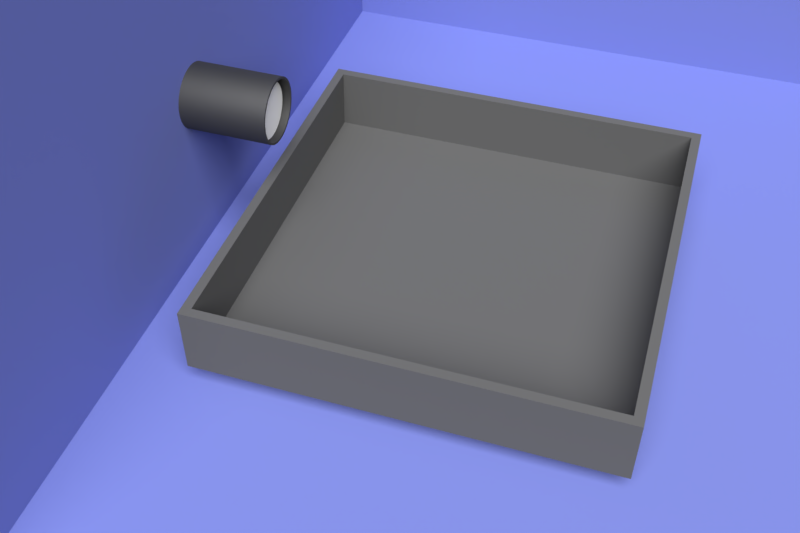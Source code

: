 # Source: waterf2.blend  (saved by Blender 2.79.0; exported with 4.5.12 LTS)
import bpy
from mathutils import Matrix  # noqa: F401  (used for matrix-valued properties, if any)

bpy.ops.wm.read_factory_settings(use_empty=True)
scene = bpy.context.scene
scene.name = 'Scene'

# ---- collections
col_collection_1 = bpy.data.collections.new('Collection 1'); scene.collection.children.link(col_collection_1)

# ---- materials (node trees are filled in below, after node groups)
mat_material_005 = bpy.data.materials.new('Material.005')
mat_material_005.alpha_threshold = 0.0
mat_material_005.roughness = 0.5
mat_material_004 = bpy.data.materials.new('Material.004')
mat_material_004.alpha_threshold = 0.0
mat_material_004.roughness = 0.5
mat_material = bpy.data.materials.new('Material')
mat_material.alpha_threshold = 0.0
mat_material.roughness = 0.5
mat_material.line_color = (0.0, 0.0, 0.0, 1.0)
mat_material_001 = bpy.data.materials.new('Material.001')
mat_material_001.alpha_threshold = 0.0
mat_material_001.diffuse_color = (1.0, 1.0, 1.0, 1.0)
mat_material_001.roughness = 0.5

# ---- material node trees
mat_material_005.use_nodes = True; mat_material_005.node_tree.nodes.clear()
_N = mat_material_005.node_tree.nodes; _L = mat_material_005.node_tree.links
n0 = _N.new('ShaderNodeOutputMaterial'); n0.name = 'Material Output'; n0.location = (300, 300)
n1 = _N.new('ShaderNodeBsdfDiffuse'); n1.name = 'Diffuse BSDF'; n1.location = (10, 300)
n1.inputs[0].default_value = (0.155, 0.1852, 0.5071, 1.0)
_L.new(n1.outputs[0], n0.inputs[0])
n0.is_active_output = True
mat_material_004.use_nodes = True; mat_material_004.node_tree.nodes.clear()
_N = mat_material_004.node_tree.nodes; _L = mat_material_004.node_tree.links
n0 = _N.new('ShaderNodeOutputMaterial'); n0.name = 'Material Output'; n0.location = (300, 300)
n1 = _N.new('ShaderNodeBsdfAnisotropic'); n1.name = 'Glossy BSDF'; n1.location = (10, 300)
n1.distribution = 'GGX'
n1.inputs[0].default_value = (0.1193, 0.1193, 0.1193, 1.0)
n1.inputs[1].default_value = 0.7071
_L.new(n1.outputs[0], n0.inputs[0])
n0.is_active_output = True
mat_material.use_nodes = True; mat_material.node_tree.nodes.clear()
_N = mat_material.node_tree.nodes; _L = mat_material.node_tree.links
n0 = _N.new('ShaderNodeOutputMaterial'); n0.name = 'Material Output'; n0.location = (300, 300)
n1 = _N.new('ShaderNodeBsdfDiffuse'); n1.name = 'Diffuse BSDF'; n1.location = (10, 300)
n1.inputs[0].default_value = (0.1065, 0.1065, 0.1065, 1.0)
_L.new(n1.outputs[0], n0.inputs[0])
n0.is_active_output = True
mat_material_001.use_nodes = True; mat_material_001.node_tree.nodes.clear()
_N = mat_material_001.node_tree.nodes; _L = mat_material_001.node_tree.links
n0 = _N.new('ShaderNodeOutputMaterial'); n0.name = 'Material Output'; n0.location = (300, 300)
n1 = _N.new('ShaderNodeBsdfAnisotropic'); n1.name = 'Glossy BSDF'; n1.location = (10, 300)
n1.distribution = 'BECKMANN'
n1.inputs[0].default_value = (1.0, 1.0, 1.0, 1.0)
n1.inputs[1].default_value = 0.0
_L.new(n1.outputs[0], n0.inputs[0])
n0.is_active_output = True

# ---- world
world_world = bpy.data.worlds.new('World'); scene.world = world_world
world_world.color = (0.05088, 0.05088, 0.05088)
world_world.use_sun_shadow = False
world_world.sun_shadow_jitter_overblur = 0.0
world_world.cycles.sampling_method = 'MANUAL'

# ---- cameras
cam_camera = bpy.data.cameras.new('Camera')
cam_camera.clip_end = 100.0
cam_camera.lens = 4.0
cam_camera.sensor_width = 3.0
cam_camera.sensor_height = 18.0
cam_camera.ortho_scale = 7.314
cam_camera.dof.focus_distance = 0.0

# ---- lights
light_lamp = bpy.data.lights.new('Lamp', 'SUN')
light_lamp.transmission_factor = 0.0
light_lamp.cutoff_distance = 30.0
light_lamp.angle = 0.9273
light_lamp.energy = 6.0
light_lamp.shadow_buffer_clip_start = 1.001
light_lamp.shadow_soft_size = 0.5
light_lamp.shadow_cascade_max_distance = 1000.0

# ---- meshes
me_plane = bpy.data.meshes.new('Plane')
me_plane.from_pydata([(-1.0, -1.0, 0.0), (1.0, -1.0, 0.0), (-1.0, 1.0, 0.0), (1.0, 1.0, 0.0), (-1.0, -1.0, -2.19), (1.0, -1.0, -2.19), (-1.0, 1.0, -2.19)], [], [(0, 2, 3, 1), (1, 0, 4, 5), (0, 4, 6, 2)])
me_plane.materials.append(mat_material_005)
me_plane.use_remesh_preserve_volume = False
me_plane.use_remesh_preserve_attributes = False
me_plane.use_mirror_vertex_groups = False
me_plane.update()
me_cylinder = bpy.data.meshes.new('Cylinder')
me_cylinder.from_pydata([(0.0, 1.0, -1.0), (0.0, 1.0, 1.0), (0.1951, 0.9808, -1.0), (0.1951, 0.9808, 1.0), (0.3827, 0.9239, -1.0), (0.3827, 0.9239, 1.0), (0.5556, 0.8315, -1.0), (0.5556, 0.8315, 1.0), (0.7071, 0.7071, -1.0), (0.7071, 0.7071, 1.0), (0.8315, 0.5556, -1.0), (0.8315, 0.5556, 1.0), (0.9239, 0.3827, -1.0), (0.9239, 0.3827, 1.0), (0.9808, 0.1951, -1.0), (0.9808, 0.1951, 1.0), (1.0, 7.55e-08, -1.0), (1.0, 7.55e-08, 1.0), (0.9808, -0.1951, -1.0), (0.9808, -0.1951, 1.0), (0.9239, -0.3827, -1.0), (0.9239, -0.3827, 1.0), (0.8315, -0.5556, -1.0), (0.8315, -0.5556, 1.0), (0.7071, -0.7071, -1.0), (0.7071, -0.7071, 1.0), (0.5556, -0.8315, -1.0), (0.5556, -0.8315, 1.0), (0.3827, -0.9239, -1.0), (0.3827, -0.9239, 1.0), (0.1951, -0.9808, -1.0), (0.1951, -0.9808, 1.0), (-3.258e-07, -1.0, -1.0), (-3.258e-07, -1.0, 1.0), (-0.1951, -0.9808, -1.0), (-0.1951, -0.9808, 1.0), (-0.3827, -0.9239, -1.0), (-0.3827, -0.9239, 1.0), (-0.5556, -0.8315, -1.0), (-0.5556, -0.8315, 1.0), (-0.7071, -0.7071, -1.0), (-0.7071, -0.7071, 1.0), (-0.8315, -0.5556, -1.0), (-0.8315, -0.5556, 1.0), (-0.9239, -0.3827, -1.0), (-0.9239, -0.3827, 1.0), (-0.9808, -0.1951, -1.0), (-0.9808, -0.1951, 1.0), (-1.0, 9.656e-07, -1.0), (-1.0, 9.656e-07, 1.0), (-0.9808, 0.1951, -1.0), (-0.9808, 0.1951, 1.0), (-0.9239, 0.3827, -1.0), (-0.9239, 0.3827, 1.0), (-0.8315, 0.5556, -1.0), (-0.8315, 0.5556, 1.0), (-0.7071, 0.7071, -1.0), (-0.7071, 0.7071, 1.0), (-0.5556, 0.8315, -1.0), (-0.5556, 0.8315, 1.0), (-0.3827, 0.9239, -1.0), (-0.3827, 0.9239, 1.0), (-0.1951, 0.9808, -1.0), (-0.1951, 0.9808, 1.0), (0.0, 0.933, -1.0), (0.0, 0.933, 1.0), (0.182, 0.9151, -1.0), (0.182, 0.9151, 1.0), (0.357, 0.862, -1.0), (0.357, 0.862, 1.0), (0.5183, 0.7758, -1.0), (0.5183, 0.7758, 1.0), (0.6597, 0.6597, -1.0), (0.6597, 0.6597, 1.0), (0.7758, 0.5183, -1.0), (0.7758, 0.5183, 1.0), (0.862, 0.357, -1.0), (0.862, 0.357, 1.0), (0.9151, 0.182, -1.0), (0.9151, 0.182, 1.0), (0.933, 7.55e-08, -1.0), (0.933, 7.55e-08, 1.0), (0.9151, -0.182, -1.0), (0.9151, -0.182, 1.0), (0.862, -0.357, -1.0), (0.862, -0.357, 1.0), (0.7758, -0.5183, -1.0), (0.7758, -0.5183, 1.0), (0.6597, -0.6597, -1.0), (0.6597, -0.6597, 1.0), (0.5183, -0.7758, -1.0), (0.5183, -0.7758, 1.0), (0.357, -0.862, -1.0), (0.357, -0.862, 1.0), (0.182, -0.9151, -1.0), (0.182, -0.9151, 1.0), (-3.258e-07, -0.933, -1.0), (-3.258e-07, -0.933, 1.0), (-0.182, -0.9151, -1.0), (-0.182, -0.9151, 1.0), (-0.357, -0.862, -1.0), (-0.357, -0.862, 1.0), (-0.5183, -0.7758, -1.0), (-0.5183, -0.7758, 1.0), (-0.6597, -0.6597, -1.0), (-0.6597, -0.6597, 1.0), (-0.7758, -0.5183, -1.0), (-0.7758, -0.5183, 1.0), (-0.862, -0.357, -1.0), (-0.862, -0.357, 1.0), (-0.9151, -0.182, -1.0), (-0.9151, -0.182, 1.0), (-0.933, 9.656e-07, -1.0), (-0.933, 9.656e-07, 1.0), (-0.9151, 0.182, -1.0), (-0.9151, 0.182, 1.0), (-0.862, 0.357, -1.0), (-0.862, 0.357, 1.0), (-0.7758, 0.5183, -1.0), (-0.7758, 0.5183, 1.0), (-0.6597, 0.6597, -1.0), (-0.6597, 0.6597, 1.0), (-0.5183, 0.7758, -1.0), (-0.5183, 0.7758, 1.0), (-0.357, 0.862, -1.0), (-0.357, 0.862, 1.0), (-0.182, 0.9151, -1.0), (-0.182, 0.9151, 1.0), (-0.2848, -0.7403, 0.9463), (-0.4577, -0.6479, 0.9463), (0.1951, 0.9808, 2.154), (0.0, 1.0, 2.154), (0.3827, 0.9239, 2.154), (0.5556, 0.8315, 2.154), (0.7071, 0.7071, 2.154), (0.8315, 0.5556, 2.154), (0.9239, 0.3827, 2.154), (0.9808, 0.1951, 2.154), (1.0, 1.26e-07, 2.154), (0.9808, -0.1951, 2.154), (0.9239, -0.3827, 2.154), (0.8315, -0.5556, 2.154), (0.7071, -0.7071, 2.154), (0.5556, -0.8315, 2.154), (0.3827, -0.9239, 2.154), (0.1951, -0.9808, 2.154), (-3.258e-07, -1.0, 2.154), (-0.1951, -0.9808, 2.154), (-0.3827, -0.9239, 2.154), (-0.5556, -0.8315, 2.154), (-0.7071, -0.7071, 2.154), (-0.8315, -0.5556, 2.154), (-0.9239, -0.3827, 2.154), (-0.9808, -0.1951, 2.154), (-1.0, 1.016e-06, 2.154), (-0.9808, 0.1951, 2.154), (-0.9239, 0.3827, 2.154), (-0.8315, 0.5556, 2.154), (-0.7071, 0.7071, 2.154), (-0.5556, 0.8315, 2.154), (-0.3827, 0.9239, 2.154), (-0.1951, 0.9808, 2.154), (0.182, 0.9151, 2.154), (0.0, 0.933, 2.154), (0.357, 0.862, 2.154), (0.5183, 0.7758, 2.154), (0.6597, 0.6597, 2.154), (0.7758, 0.5183, 2.154), (0.862, 0.357, 2.154), (0.9151, 0.182, 2.154), (0.933, 1.26e-07, 2.154), (0.9151, -0.182, 2.154), (0.862, -0.357, 2.154), (0.7758, -0.5183, 2.154), (0.6597, -0.6597, 2.154), (0.5183, -0.7758, 2.154), (0.357, -0.862, 2.154), (0.182, -0.9151, 2.154), (-3.258e-07, -0.933, 2.154), (-0.182, -0.9151, 2.154), (-0.357, -0.862, 2.154), (-0.5183, -0.7758, 2.154), (-0.6597, -0.6597, 2.154), (-0.7758, -0.5183, 2.154), (-0.862, -0.357, 2.154), (-0.9151, -0.182, 2.154), (-0.933, 1.016e-06, 2.154), (-0.9151, 0.182, 2.154), (-0.862, 0.357, 2.154), (-0.7758, 0.5183, 2.154), (-0.6597, 0.6597, 2.154), (-0.5183, 0.7758, 2.154), (-0.357, 0.862, 2.154), (-0.182, 0.9151, 2.154), (-0.4577, -0.6479, 2.101), (-0.2848, -0.7403, 2.101)], [], [(0, 1, 3, 2), (2, 3, 5, 4), (4, 5, 7, 6), (6, 7, 9, 8), (8, 9, 11, 10), (10, 11, 13, 12), (12, 13, 15, 14), (14, 15, 17, 16), (16, 17, 19, 18), (18, 19, 21, 20), (20, 21, 23, 22), (22, 23, 25, 24), (24, 25, 27, 26), (26, 27, 29, 28), (28, 29, 31, 30), (30, 31, 33, 32), (32, 33, 35, 34), (34, 35, 37, 36), (36, 37, 39, 38), (38, 39, 41, 40), (40, 41, 43, 42), (42, 43, 45, 44), (44, 45, 47, 46), (46, 47, 49, 48), (48, 49, 51, 50), (50, 51, 53, 52), (52, 53, 55, 54), (54, 55, 57, 56), (56, 57, 59, 58), (58, 59, 61, 60), (60, 61, 63, 62), (62, 63, 1, 0), (64, 66, 67, 65), (66, 68, 69, 67), (68, 70, 71, 69), (70, 72, 73, 71), (72, 74, 75, 73), (74, 76, 77, 75), (76, 78, 79, 77), (78, 80, 81, 79), (80, 82, 83, 81), (82, 84, 85, 83), (84, 86, 87, 85), (86, 88, 89, 87), (88, 90, 91, 89), (90, 92, 93, 91), (92, 94, 95, 93), (94, 96, 97, 95), (96, 98, 99, 97), (98, 100, 101, 99), (100, 102, 103, 101), (102, 104, 105, 103), (104, 106, 107, 105), (106, 108, 109, 107), (108, 110, 111, 109), (110, 112, 113, 111), (112, 114, 115, 113), (114, 116, 117, 115), (116, 118, 119, 117), (118, 120, 121, 119), (120, 122, 123, 121), (122, 124, 125, 123), (124, 126, 127, 125), (126, 64, 65, 127), (0, 2, 66, 64), (29, 27, 143, 144), (2, 4, 68, 66), (79, 81, 170, 169), (4, 6, 70, 68), (11, 9, 134, 135), (6, 8, 72, 70), (63, 61, 160, 161), (8, 10, 74, 72), (113, 115, 187, 186), (10, 12, 76, 74), (45, 43, 151, 152), (12, 14, 78, 76), (95, 97, 178, 177), (14, 16, 80, 78), (27, 25, 142, 143), (16, 18, 82, 80), (77, 79, 169, 168), (18, 20, 84, 82), (9, 7, 133, 134), (20, 22, 86, 84), (61, 59, 159, 160), (22, 24, 88, 86), (111, 113, 186, 185), (24, 26, 90, 88), (43, 41, 150, 151), (26, 28, 92, 90), (93, 95, 177, 176), (28, 30, 94, 92), (25, 23, 141, 142), (30, 32, 96, 94), (75, 77, 168, 167), (32, 34, 98, 96), (7, 5, 132, 133), (34, 36, 100, 98), (127, 65, 163, 193), (36, 38, 102, 100), (59, 57, 158, 159), (38, 40, 104, 102), (109, 111, 185, 184), (40, 42, 106, 104), (41, 39, 149, 150), (42, 44, 108, 106), (91, 93, 176, 175), (44, 46, 110, 108), (23, 21, 140, 141), (46, 48, 112, 110), (73, 75, 167, 166), (48, 50, 114, 112), (5, 3, 130, 132), (50, 52, 116, 114), (125, 127, 193, 192), (52, 54, 118, 116), (57, 55, 157, 158), (54, 56, 120, 118), (107, 109, 184, 183), (56, 58, 122, 120), (89, 91, 175, 174), (58, 60, 124, 122), (21, 19, 139, 140), (60, 62, 126, 124), (71, 73, 166, 165), (62, 0, 64, 126), (123, 125, 192, 191), (55, 53, 156, 157), (130, 131, 163, 162), (132, 130, 162, 164), (133, 132, 164, 165), (134, 133, 165, 166), (135, 134, 166, 167), (136, 135, 167, 168), (137, 136, 168, 169), (138, 137, 169, 170), (139, 138, 170, 171), (140, 139, 171, 172), (141, 140, 172, 173), (142, 141, 173, 174), (143, 142, 174, 175), (144, 143, 175, 176), (145, 144, 176, 177), (146, 145, 177, 178), (147, 146, 178, 179), (148, 147, 179, 180), (149, 148, 180, 181), (150, 149, 181, 182), (151, 150, 182, 183), (152, 151, 183, 184), (153, 152, 184, 185), (154, 153, 185, 186), (155, 154, 186, 187), (156, 155, 187, 188), (157, 156, 188, 189), (158, 157, 189, 190), (159, 158, 190, 191), (160, 159, 191, 192), (161, 160, 192, 193), (131, 161, 193, 163), (148, 149, 194, 195), (97, 99, 179, 178), (47, 45, 152, 153), (115, 117, 188, 187), (1, 63, 161, 131), (13, 11, 135, 136), (81, 83, 171, 170), (31, 29, 144, 145), (99, 101, 180, 179), (65, 67, 162, 163), (49, 47, 153, 154), (117, 119, 189, 188), (15, 13, 136, 137), (129, 128, 195, 194), (83, 85, 172, 171), (33, 31, 145, 146), (101, 103, 181, 180), (128, 37, 148, 195), (51, 49, 154, 155), (119, 121, 190, 189), (39, 129, 194, 149), (67, 69, 164, 162), (17, 15, 137, 138), (85, 87, 173, 172), (35, 33, 146, 147), (103, 105, 182, 181), (53, 51, 155, 156), (121, 123, 191, 190), (69, 71, 165, 164), (19, 17, 138, 139), (87, 89, 174, 173), (37, 35, 147, 148), (105, 107, 183, 182), (3, 1, 131, 130)])
_k = {(0, 2): 1.0, (1, 3): 1.0, (2, 4): 1.0, (3, 5): 1.0, (4, 6): 1.0, (5, 7): 1.0, (6, 8): 1.0, (7, 9): 1.0, (8, 10): 1.0, (9, 11): 1.0, (10, 12): 1.0, (11, 13): 1.0, (12, 14): 1.0, (13, 15): 1.0, (14, 16): 1.0, (15, 17): 1.0, (16, 18): 1.0, (17, 19): 1.0, (18, 20): 1.0, (19, 21): 1.0, (20, 22): 1.0, (21, 23): 1.0, (22, 24): 1.0, (23, 25): 1.0, (24, 26): 1.0, (25, 27): 1.0, (26, 28): 1.0, (27, 29): 1.0, (28, 30): 1.0, (29, 31): 1.0, (30, 32): 1.0, (31, 33): 1.0, (32, 34): 1.0, (33, 35): 1.0, (34, 36): 1.0, (35, 37): 1.0, (36, 38): 1.0, (37, 39): 1.0, (38, 40): 1.0, (39, 41): 1.0, (40, 42): 1.0, (41, 43): 1.0, (42, 44): 1.0, (43, 45): 1.0, (44, 46): 1.0, (45, 47): 1.0, (46, 48): 1.0, (47, 49): 1.0, (48, 50): 1.0, (49, 51): 1.0, (50, 52): 1.0, (51, 53): 1.0, (52, 54): 1.0, (53, 55): 1.0, (54, 56): 1.0, (55, 57): 1.0, (56, 58): 1.0, (57, 59): 1.0, (58, 60): 1.0, (59, 61): 1.0, (60, 62): 1.0, (61, 63): 1.0, (0, 62): 1.0, (1, 63): 1.0, (64, 66): 1.0, (65, 67): 1.0, (66, 68): 1.0, (67, 69): 1.0, (68, 70): 1.0, (69, 71): 1.0, (70, 72): 1.0, (71, 73): 1.0, (72, 74): 1.0, (73, 75): 1.0, (74, 76): 1.0, (75, 77): 1.0, (76, 78): 1.0, (77, 79): 1.0, (78, 80): 1.0, (79, 81): 1.0, (80, 82): 1.0, (81, 83): 1.0, (82, 84): 1.0, (83, 85): 1.0, (84, 86): 1.0, (85, 87): 1.0, (86, 88): 1.0, (87, 89): 1.0, (88, 90): 1.0, (89, 91): 1.0, (90, 92): 1.0, (91, 93): 1.0, (92, 94): 1.0, (93, 95): 1.0, (94, 96): 1.0, (95, 97): 1.0, (96, 98): 1.0, (97, 99): 1.0, (98, 100): 1.0, (99, 101): 1.0, (100, 102): 1.0, (101, 103): 1.0, (102, 104): 1.0, (103, 105): 1.0, (104, 106): 1.0, (105, 107): 1.0, (106, 108): 1.0, (107, 109): 1.0, (108, 110): 1.0, (109, 111): 1.0, (110, 112): 1.0, (111, 113): 1.0, (112, 114): 1.0, (113, 115): 1.0, (114, 116): 1.0, (115, 117): 1.0, (116, 118): 1.0, (117, 119): 1.0, (118, 120): 1.0, (119, 121): 1.0, (120, 122): 1.0, (121, 123): 1.0, (122, 124): 1.0, (123, 125): 1.0, (124, 126): 1.0, (125, 127): 1.0, (64, 126): 1.0, (65, 127): 1.0, (128, 129): 1.0, (130, 131): 1.0, (130, 132): 1.0, (132, 133): 1.0, (133, 134): 1.0, (134, 135): 1.0, (135, 136): 1.0, (136, 137): 1.0, (137, 138): 1.0, (138, 139): 1.0, (139, 140): 1.0, (140, 141): 1.0, (141, 142): 1.0, (142, 143): 1.0, (143, 144): 1.0, (144, 145): 1.0, (145, 146): 1.0, (146, 147): 1.0, (147, 148): 1.0, (148, 149): 1.0, (149, 150): 1.0, (150, 151): 1.0, (151, 152): 1.0, (152, 153): 1.0, (153, 154): 1.0, (154, 155): 1.0, (155, 156): 1.0, (156, 157): 1.0, (157, 158): 1.0, (158, 159): 1.0, (159, 160): 1.0, (160, 161): 1.0, (131, 161): 1.0, (162, 163): 1.0, (162, 164): 1.0, (164, 165): 1.0, (165, 166): 1.0, (166, 167): 1.0, (167, 168): 1.0, (168, 169): 1.0, (169, 170): 1.0, (170, 171): 1.0, (171, 172): 1.0, (172, 173): 1.0, (173, 174): 1.0, (174, 175): 1.0, (175, 176): 1.0, (176, 177): 1.0, (177, 178): 1.0, (178, 179): 1.0, (179, 180): 1.0, (180, 181): 1.0, (181, 182): 1.0, (182, 183): 1.0, (183, 184): 1.0, (184, 185): 1.0, (185, 186): 1.0, (186, 187): 1.0, (187, 188): 1.0, (188, 189): 1.0, (189, 190): 1.0, (190, 191): 1.0, (191, 192): 1.0, (192, 193): 1.0, (163, 193): 1.0, (194, 195): 1.0}
me_cylinder.attributes.new('crease_edge', 'FLOAT', 'EDGE').data.foreach_set('value', [_k.get((min(e.vertices), max(e.vertices)), 0.0) for e in me_cylinder.edges])
me_cylinder.materials.append(mat_material_004)
me_cylinder.use_remesh_preserve_volume = False
me_cylinder.use_remesh_preserve_attributes = False
me_cylinder.use_mirror_vertex_groups = False
me_cylinder.update()
me_circle = bpy.data.meshes.new('Circle')
me_circle.from_pydata([(0.0, 1.0, 0.0), (-0.1951, 0.9808, 0.0), (-0.3827, 0.9239, 0.0), (-0.5556, 0.8315, 0.0), (-0.7071, 0.7071, 0.0), (-0.8315, 0.5556, 0.0), (-0.9239, 0.3827, 0.0), (-0.9808, 0.1951, 0.0), (-1.0, 7.55e-08, 0.0), (-0.9808, -0.1951, 0.0), (-0.9239, -0.3827, 0.0), (-0.8315, -0.5556, 0.0), (-0.7071, -0.7071, 0.0), (-0.5556, -0.8315, 0.0), (-0.3827, -0.9239, 0.0), (-0.1951, -0.9808, 0.0), (3.258e-07, -1.0, 0.0), (0.1951, -0.9808, 0.0), (0.3827, -0.9239, 0.0), (0.5556, -0.8315, 0.0), (0.7071, -0.7071, 0.0), (0.8315, -0.5556, 0.0), (0.9239, -0.3827, 0.0), (0.9808, -0.1951, 0.0), (1.0, 9.656e-07, 0.0), (0.9808, 0.1951, 0.0), (0.9239, 0.3827, 0.0), (0.8315, 0.5556, 0.0), (0.7071, 0.7071, 0.0), (0.5556, 0.8315, 0.0), (0.3827, 0.9239, 0.0), (0.1951, 0.9808, 0.0)], [], [(1, 2, 3, 4, 5, 6, 7, 8, 9, 10, 11, 12, 13, 14, 15, 16, 17, 18, 19, 20, 21, 22, 23, 24, 25, 26, 27, 28, 29, 30, 31, 0)])
me_circle.use_remesh_preserve_volume = False
me_circle.use_remesh_preserve_attributes = False
me_circle.use_mirror_vertex_groups = False
me_circle.update()
me_cube = bpy.data.meshes.new('Cube')
me_cube.from_pydata([(1.0, 1.0, -1.0), (1.0, -1.0, -1.0), (-1.0, -1.0, -1.0), (-1.0, 1.0, -1.0), (1.0, 1.0, 1.0), (1.0, -1.0, 1.0), (-1.0, -1.0, 1.0), (-1.0, 1.0, 1.0)], [], [(0, 1, 2, 3), (0, 4, 5, 1), (1, 5, 6, 2), (2, 6, 7, 3), (4, 0, 3, 7)])
me_cube.materials.append(mat_material)
me_cube.use_remesh_preserve_volume = False
me_cube.use_remesh_preserve_attributes = False
me_cube.use_mirror_vertex_groups = False
me_cube.update()
me_cube_001 = bpy.data.meshes.new('Cube.001')
me_cube_001.from_pydata([(-1.0, -1.0, -1.0), (-1.0, -1.0, 1.0), (-1.0, 1.0, -1.0), (-1.0, 1.0, 1.0), (1.0, -1.0, -1.0), (1.0, -1.0, 1.0), (1.0, 1.0, -1.0), (1.0, 1.0, 1.0)], [], [(0, 1, 3, 2), (2, 3, 7, 6), (6, 7, 5, 4), (4, 5, 1, 0), (2, 6, 4, 0), (7, 3, 1, 5)])
me_cube_001.materials.append(mat_material_001)
me_cube_001.use_remesh_preserve_volume = False
me_cube_001.use_remesh_preserve_attributes = False
me_cube_001.use_mirror_vertex_groups = False
me_cube_001.update()

# ---- objects
ob_plane = bpy.data.objects.new('Plane', me_plane)
ob_cylinder = bpy.data.objects.new('Cylinder', me_cylinder)
ob_circle = bpy.data.objects.new('Circle', me_circle)
ob_cube = bpy.data.objects.new('Cube', me_cube)
ob_cube_001 = bpy.data.objects.new('Cube.001', me_cube_001)
ob_lamp = bpy.data.objects.new('Lamp', light_lamp)
ob_camera = bpy.data.objects.new('Camera', cam_camera)

# ---- transforms, parenting, visibility, modifiers, constraints
ob_plane.location = (0.3601, -8.251, 7.899)
ob_plane.rotation_euler = (1.571, -0.0, 0.0)
ob_plane.scale = (14.79, 9.876, 9.876)
ob_plane.lineart.crease_threshold = 0.0
ob_cylinder.location = (0.0, -6.611, 3.19)
ob_cylinder.rotation_euler = (1.571, -0.0, 0.0)
ob_cylinder.lineart.crease_threshold = 0.0
_m = ob_cylinder.modifiers.new('Subsurf', 'SUBSURF')
_m.uv_smooth = 'PRESERVE_CORNERS'
_m.levels = 2
_m.render_levels = 3
_m.show_only_control_edges = False
ob_circle.location = (0.0, -5.846, 3.138)
ob_circle.rotation_euler = (1.571, -0.0, 0.0)
ob_circle.scale = (0.8583, 0.8583, 0.8583)
ob_circle.lineart.crease_threshold = 0.0
_m = ob_circle.modifiers.new('Fluid', 'FLUID')
_m.fluid_type = 'FLOW'
_m = ob_circle.modifiers.new('Subsurf', 'SUBSURF')
_m.uv_smooth = 'PRESERVE_CORNERS'
_m.quality = 2
_m.show_only_control_edges = False
ob_cube.location = (0.0, 0.0, -0.3183)
ob_cube.scale = (6.146, 6.146, 1.039)
ob_cube.lock_rotations_4d = False
ob_cube.empty_display_type = 'ARROWS'
ob_cube.lineart.crease_threshold = 0.0
_m = ob_cube.modifiers.new('Fluid', 'FLUID')
_m.fluid_type = 'EFFECTOR'
_m = ob_cube.modifiers.new('Solidify', 'SOLIDIFY')
_m.thickness = 0.065
_m.nonmanifold_thickness_mode = 'FIXED'
_m.nonmanifold_merge_threshold = 0.0003
ob_cube_001.location = (0.0, 0.0, 2.226)
ob_cube_001.scale = (6.854, 6.854, 3.917)
ob_cube_001.display_type = 'SOLID'
ob_cube_001.lineart.crease_threshold = 0.0
_m = ob_cube_001.modifiers.new('Fluid', 'FLUID')
_m.fluid_type = 'DOMAIN'
_m = ob_cube_001.modifiers.new('Subsurf', 'SUBSURF')
_m.uv_smooth = 'PRESERVE_CORNERS'
_m.quality = 2
_m.levels = 0
_m.show_only_control_edges = False
ob_lamp.location = (15.0, 8.799, 21.26)
ob_lamp.rotation_euler = (0.6503, 0.05522, 1.866)
ob_lamp.lock_rotations_4d = False
ob_lamp.empty_display_type = 'ARROWS'
ob_lamp.color = (0.0, 0.0, 0.0, 0.0)
ob_lamp.lineart.crease_threshold = 0.0
ob_camera.location = (22.98, 5.474, 20.97)
ob_camera.rotation_euler = (0.813, -1.136e-05, 1.883)
ob_camera.lock_rotations_4d = False
ob_camera.empty_display_type = 'ARROWS'
ob_camera.color = (0.0, 0.0, 0.0, 0.0)
ob_camera.display_type = 'WIRE'
ob_camera.lineart.crease_threshold = 0.0

# ---- collection membership
col_collection_1.objects.link(ob_plane)
col_collection_1.objects.link(ob_cylinder)
col_collection_1.objects.link(ob_circle)
col_collection_1.objects.link(ob_cube)
col_collection_1.objects.link(ob_cube_001)
col_collection_1.objects.link(ob_lamp)
col_collection_1.objects.link(ob_camera)

# ---- scene / render settings (as saved in the file)
scene.camera = ob_camera
scene.frame_start = 1; scene.frame_end = 160; scene.frame_set(1)
scene.render.engine = 'CYCLES'
scene.render.image_settings.file_format = 'FFMPEG'
scene.render.image_settings.color_mode = 'RGB'
scene.render.resolution_x = 720
scene.render.resolution_y = 480
scene.render.fps = 60
scene.render.dither_intensity = 0.0
scene.cycles.use_denoising = False
scene.cycles.samples = 25
scene.cycles.sampling_pattern = 'TABULATED_SOBOL'
scene.cycles.use_adaptive_sampling = False
scene.cycles.use_light_tree = False
scene.cycles.blur_glossy = 0.0
scene.cycles.sample_clamp_direct = 1.0
scene.cycles.sample_clamp_indirect = 1.0
scene.view_settings.view_transform = 'Standard'
bpy.context.view_layer.update()
